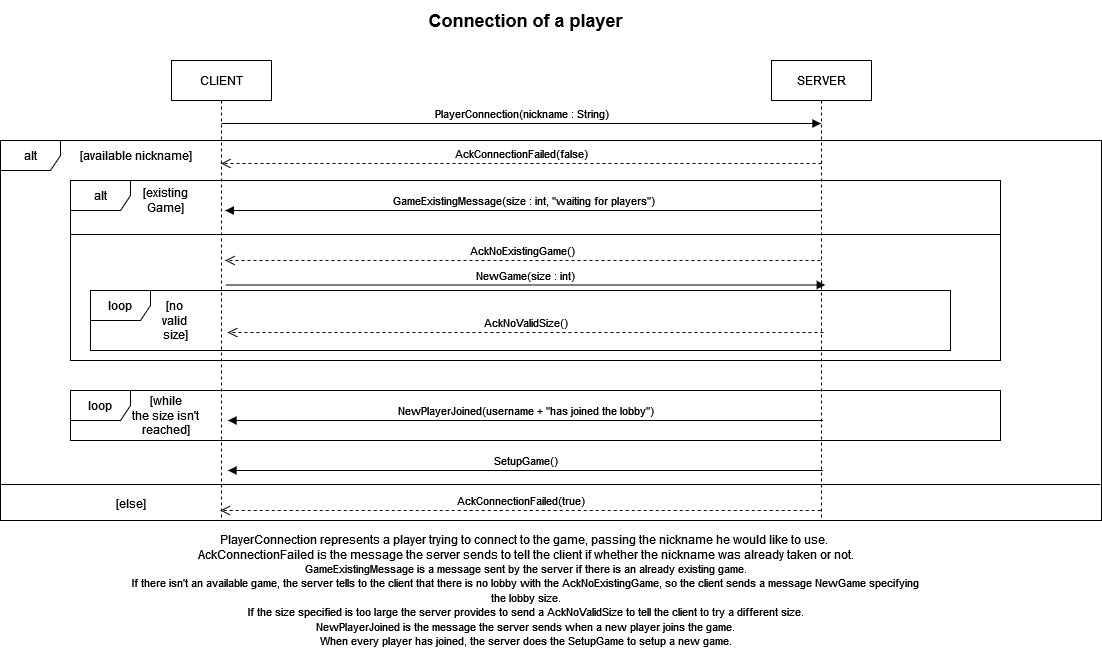

The diagram above was exported from draw.io. Its source (the exported page's mxGraphModel, read from the mxfile embedded in the PNG):
<mxGraphModel dx="2714" dy="1535" grid="1" gridSize="10" guides="1" tooltips="1" connect="1" arrows="1" fold="1" page="1" pageScale="1" pageWidth="827" pageHeight="1169" math="0" shadow="0">
  <root>
    <mxCell id="0" />
    <mxCell id="1" parent="0" />
    <mxCell id="JnbTRERZg5KErAjeGP5L-1" value="CLIENT" style="shape=umlLifeline;perimeter=lifelinePerimeter;whiteSpace=wrap;html=1;container=1;dropTarget=0;collapsible=0;recursiveResize=0;outlineConnect=0;portConstraint=eastwest;newEdgeStyle={&quot;curved&quot;:0,&quot;rounded&quot;:0};" parent="1" vertex="1">
      <mxGeometry x="401" y="90" width="100" height="460" as="geometry" />
    </mxCell>
    <mxCell id="JnbTRERZg5KErAjeGP5L-2" value="SERVER" style="shape=umlLifeline;perimeter=lifelinePerimeter;whiteSpace=wrap;html=1;container=1;dropTarget=0;collapsible=0;recursiveResize=0;outlineConnect=0;portConstraint=eastwest;newEdgeStyle={&quot;curved&quot;:0,&quot;rounded&quot;:0};" parent="1" vertex="1">
      <mxGeometry x="1001" y="90" width="100" height="460" as="geometry" />
    </mxCell>
    <mxCell id="JnbTRERZg5KErAjeGP5L-3" value="PlayerConnection(nickname : String)" style="html=1;verticalAlign=bottom;endArrow=block;curved=0;rounded=0;" parent="1" edge="1">
      <mxGeometry width="80" relative="1" as="geometry">
        <mxPoint x="451" y="153" as="sourcePoint" />
        <mxPoint x="1050.5" y="153" as="targetPoint" />
        <Array as="points">
          <mxPoint x="861" y="153" />
        </Array>
      </mxGeometry>
    </mxCell>
    <mxCell id="JnbTRERZg5KErAjeGP5L-4" value="AckConnectionFailed(false)" style="html=1;verticalAlign=bottom;endArrow=open;dashed=1;endSize=8;curved=0;rounded=0;" parent="1" edge="1">
      <mxGeometry relative="1" as="geometry">
        <mxPoint x="1051" y="193" as="sourcePoint" />
        <mxPoint x="450.5" y="193" as="targetPoint" />
      </mxGeometry>
    </mxCell>
    <mxCell id="JnbTRERZg5KErAjeGP5L-5" value="PlayerConnection represents a player trying to connect to the game, passing the nickname he would like to use.&amp;nbsp;&lt;div&gt;AckConnectionFailed is the message the server sends to tell the client if whether the nickname was already taken or not.&lt;/div&gt;&lt;div&gt;&lt;span style=&quot;font-size: 11px; background-color: rgb(255, 255, 255);&quot;&gt;GameExistingMessage is a message sent by the server if there is an already existing game.&lt;/span&gt;&lt;/div&gt;&lt;div&gt;&lt;span style=&quot;font-size: 11px; background-color: rgb(255, 255, 255);&quot;&gt;If there isn't an available game, the server tells to the client that there is no lobby with the AckNoExistingGame, so the client sends a message NewGame&amp;nbsp;&lt;/span&gt;&lt;span style=&quot;font-size: 11px;&quot;&gt;specifying&lt;/span&gt;&lt;/div&gt;&lt;div&gt;&lt;span style=&quot;font-size: 11px;&quot;&gt;the lobby size.&lt;/span&gt;&lt;/div&gt;&lt;div&gt;&lt;span style=&quot;font-size: 11px;&quot;&gt;If the size specified is too large the server provides to send a AckNoValidSize to tell the client to try a different size.&lt;/span&gt;&lt;/div&gt;&lt;div&gt;&lt;span style=&quot;font-size: 11px; background-color: rgb(255, 255, 255);&quot;&gt;NewPlayerJoined is the message the server sends when a new player joins the game.&lt;/span&gt;&lt;span style=&quot;font-size: 11px;&quot;&gt;&lt;br&gt;&lt;/span&gt;&lt;/div&gt;&lt;div&gt;&lt;span style=&quot;background-color: rgb(255, 255, 255);&quot;&gt;&lt;span style=&quot;font-size: 11px;&quot;&gt;When every player has joined, the server does the SetupGame to setup a new game.&lt;/span&gt;&lt;/span&gt;&lt;/div&gt;" style="text;html=1;align=center;verticalAlign=middle;resizable=0;points=[];autosize=1;strokeColor=none;fillColor=none;" parent="1" vertex="1">
      <mxGeometry x="380" y="555" width="750" height="130" as="geometry" />
    </mxCell>
    <mxCell id="JnbTRERZg5KErAjeGP5L-8" value="GameExistingMessage(size : int, &quot;waiting for players&quot;)" style="html=1;verticalAlign=bottom;endArrow=block;curved=0;rounded=0;" parent="1" source="JnbTRERZg5KErAjeGP5L-2" edge="1">
      <mxGeometry x="-0.0008" width="80" relative="1" as="geometry">
        <mxPoint x="970" y="240" as="sourcePoint" />
        <mxPoint x="454.75" y="240" as="targetPoint" />
        <mxPoint as="offset" />
      </mxGeometry>
    </mxCell>
    <mxCell id="JnbTRERZg5KErAjeGP5L-9" value="NewGame(size : int)" style="html=1;verticalAlign=bottom;endArrow=block;curved=0;rounded=0;" parent="1" edge="1">
      <mxGeometry width="80" relative="1" as="geometry">
        <mxPoint x="455.25" y="314.5" as="sourcePoint" />
        <mxPoint x="1054.75" y="314.5" as="targetPoint" />
      </mxGeometry>
    </mxCell>
    <mxCell id="JnbTRERZg5KErAjeGP5L-10" value="AckNoExistingGame()" style="html=1;verticalAlign=bottom;endArrow=open;dashed=1;endSize=8;curved=0;rounded=0;" parent="1" edge="1">
      <mxGeometry relative="1" as="geometry">
        <mxPoint x="1050" y="290" as="sourcePoint" />
        <mxPoint x="454.6635294117646" y="289.99999999999994" as="targetPoint" />
      </mxGeometry>
    </mxCell>
    <mxCell id="JnbTRERZg5KErAjeGP5L-11" value="AckNoValidSize()" style="html=1;verticalAlign=bottom;endArrow=open;dashed=1;endSize=8;curved=0;rounded=0;" parent="1" edge="1">
      <mxGeometry relative="1" as="geometry">
        <mxPoint x="1052.92" y="362" as="sourcePoint" />
        <mxPoint x="457.08352941176463" y="362" as="targetPoint" />
      </mxGeometry>
    </mxCell>
    <mxCell id="JnbTRERZg5KErAjeGP5L-12" value="NewPlayerJoined(username + &quot;has joined the lobby&quot;)" style="html=1;verticalAlign=bottom;endArrow=block;curved=0;rounded=0;" parent="1" edge="1">
      <mxGeometry width="80" relative="1" as="geometry">
        <mxPoint x="1052.5" y="450" as="sourcePoint" />
        <mxPoint x="457.5" y="450" as="targetPoint" />
      </mxGeometry>
    </mxCell>
    <mxCell id="JnbTRERZg5KErAjeGP5L-13" value="SetupGame()" style="html=1;verticalAlign=bottom;endArrow=block;curved=0;rounded=0;" parent="1" edge="1">
      <mxGeometry width="80" relative="1" as="geometry">
        <mxPoint x="1052.5" y="500" as="sourcePoint" />
        <mxPoint x="457.5" y="500" as="targetPoint" />
        <mxPoint as="offset" />
      </mxGeometry>
    </mxCell>
    <mxCell id="JnbTRERZg5KErAjeGP5L-15" value="AckConnectionFailed(true)" style="html=1;verticalAlign=bottom;endArrow=open;dashed=1;endSize=8;curved=0;rounded=0;" parent="1" edge="1">
      <mxGeometry x="-0.0008" relative="1" as="geometry">
        <mxPoint x="1050.25" y="540" as="sourcePoint" />
        <mxPoint x="449.75" y="540" as="targetPoint" />
        <mxPoint as="offset" />
      </mxGeometry>
    </mxCell>
    <mxCell id="JnbTRERZg5KErAjeGP5L-16" value="alt" style="shape=umlFrame;whiteSpace=wrap;html=1;pointerEvents=0;" parent="1" vertex="1">
      <mxGeometry x="230" y="170" width="1101" height="380" as="geometry" />
    </mxCell>
    <mxCell id="JnbTRERZg5KErAjeGP5L-17" value="[available nickname]" style="text;html=1;align=center;verticalAlign=middle;resizable=0;points=[];autosize=1;strokeColor=none;fillColor=none;" parent="1" vertex="1">
      <mxGeometry x="300" y="170" width="130" height="30" as="geometry" />
    </mxCell>
    <mxCell id="JnbTRERZg5KErAjeGP5L-18" value="" style="line;strokeWidth=1;fillColor=none;align=left;verticalAlign=middle;spacingTop=-1;spacingLeft=3;spacingRight=3;rotatable=0;labelPosition=right;points=[];portConstraint=eastwest;strokeColor=inherit;" parent="1" vertex="1">
      <mxGeometry x="230" y="510" width="1100" height="8" as="geometry" />
    </mxCell>
    <mxCell id="JnbTRERZg5KErAjeGP5L-19" value="alt" style="shape=umlFrame;whiteSpace=wrap;html=1;pointerEvents=0;" parent="1" vertex="1">
      <mxGeometry x="300" y="210" width="930" height="180" as="geometry" />
    </mxCell>
    <mxCell id="JnbTRERZg5KErAjeGP5L-20" value="" style="line;strokeWidth=1;fillColor=none;align=left;verticalAlign=middle;spacingTop=-1;spacingLeft=3;spacingRight=3;rotatable=0;labelPosition=right;points=[];portConstraint=eastwest;strokeColor=inherit;" parent="1" vertex="1">
      <mxGeometry x="300" y="260" width="930" height="8" as="geometry" />
    </mxCell>
    <mxCell id="JnbTRERZg5KErAjeGP5L-22" value="[existing&lt;div&gt;Game]&lt;/div&gt;" style="text;html=1;align=center;verticalAlign=middle;resizable=0;points=[];autosize=1;strokeColor=none;fillColor=none;" parent="1" vertex="1">
      <mxGeometry x="360" y="210" width="70" height="40" as="geometry" />
    </mxCell>
    <mxCell id="JnbTRERZg5KErAjeGP5L-25" value="loop" style="shape=umlFrame;whiteSpace=wrap;html=1;pointerEvents=0;" parent="1" vertex="1">
      <mxGeometry x="320" y="320" width="860" height="60" as="geometry" />
    </mxCell>
    <mxCell id="JnbTRERZg5KErAjeGP5L-26" value="[no&amp;nbsp;&lt;div&gt;valid&amp;nbsp;&lt;/div&gt;&lt;div&gt;size]&lt;/div&gt;" style="text;html=1;align=center;verticalAlign=middle;resizable=0;points=[];autosize=1;strokeColor=none;fillColor=none;" parent="1" vertex="1">
      <mxGeometry x="380" y="320" width="50" height="60" as="geometry" />
    </mxCell>
    <mxCell id="JnbTRERZg5KErAjeGP5L-28" value="loop" style="shape=umlFrame;whiteSpace=wrap;html=1;pointerEvents=0;" parent="1" vertex="1">
      <mxGeometry x="300" y="420" width="930" height="50" as="geometry" />
    </mxCell>
    <mxCell id="JnbTRERZg5KErAjeGP5L-29" value="[while&lt;div&gt;the size isn't&lt;/div&gt;&lt;div&gt;reached]&lt;/div&gt;" style="text;html=1;align=center;verticalAlign=middle;resizable=0;points=[];autosize=1;strokeColor=none;fillColor=none;" parent="1" vertex="1">
      <mxGeometry x="350" y="415" width="90" height="60" as="geometry" />
    </mxCell>
    <mxCell id="JnbTRERZg5KErAjeGP5L-30" value="&lt;font style=&quot;font-size: 18px;&quot;&gt;Connection of a player&lt;/font&gt;" style="text;align=center;fontStyle=1;verticalAlign=middle;spacingLeft=3;spacingRight=3;strokeColor=none;rotatable=0;points=[[0,0.5],[1,0.5]];portConstraint=eastwest;html=1;" parent="1" vertex="1">
      <mxGeometry x="590" y="30" width="330" height="40" as="geometry" />
    </mxCell>
    <mxCell id="TzWIe95KjGSkea51tnui-1" value="[else]" style="text;html=1;align=center;verticalAlign=middle;resizable=0;points=[];autosize=1;strokeColor=none;fillColor=none;" parent="1" vertex="1">
      <mxGeometry x="335" y="518" width="50" height="30" as="geometry" />
    </mxCell>
  </root>
</mxGraphModel>